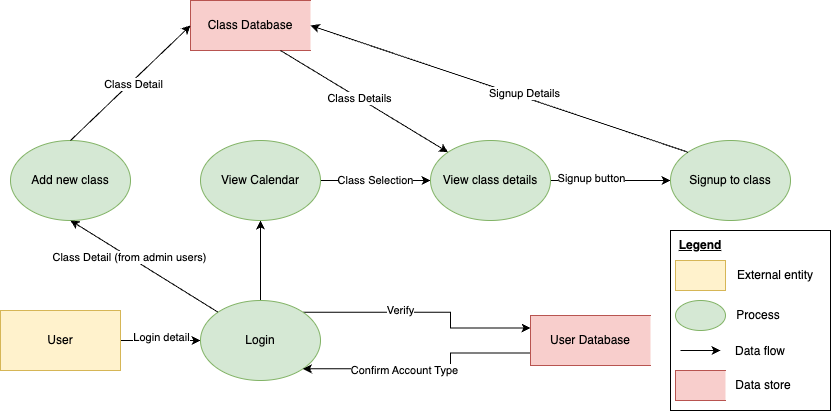

The diagram above was exported from draw.io. Its source (the exported page's mxGraphModel, read from the mxfile embedded in the PNG):
<mxGraphModel dx="1434" dy="796" grid="1" gridSize="10" guides="1" tooltips="1" connect="1" arrows="1" fold="1" page="1" pageScale="1" pageWidth="850" pageHeight="1100" math="0" shadow="0">
  <root>
    <mxCell id="0" />
    <mxCell id="1" parent="0" />
    <mxCell id="VkCA-meekhdvp_MV_riP-53" value="" style="rounded=0;whiteSpace=wrap;html=1;" parent="1" vertex="1">
      <mxGeometry x="680" y="310" width="160" height="180" as="geometry" />
    </mxCell>
    <mxCell id="VkCA-meekhdvp_MV_riP-4" style="edgeStyle=orthogonalEdgeStyle;rounded=0;orthogonalLoop=1;jettySize=auto;html=1;exitX=1;exitY=0.5;exitDx=0;exitDy=0;entryX=0;entryY=0.5;entryDx=0;entryDy=0;" parent="1" source="VkCA-meekhdvp_MV_riP-2" target="VkCA-meekhdvp_MV_riP-3" edge="1">
      <mxGeometry relative="1" as="geometry" />
    </mxCell>
    <mxCell id="VkCA-meekhdvp_MV_riP-45" value="Login detail" style="edgeLabel;html=1;align=center;verticalAlign=middle;resizable=0;points=[];" parent="VkCA-meekhdvp_MV_riP-4" connectable="0" vertex="1">
      <mxGeometry y="4" relative="1" as="geometry">
        <mxPoint as="offset" />
      </mxGeometry>
    </mxCell>
    <mxCell id="VkCA-meekhdvp_MV_riP-2" value="User" style="rounded=0;whiteSpace=wrap;html=1;fillColor=#fff2cc;strokeColor=#d6b656;" parent="1" vertex="1">
      <mxGeometry x="10" y="390" width="120" height="60" as="geometry" />
    </mxCell>
    <mxCell id="VkCA-meekhdvp_MV_riP-6" value="" style="edgeStyle=orthogonalEdgeStyle;rounded=0;orthogonalLoop=1;jettySize=auto;html=1;" parent="1" source="VkCA-meekhdvp_MV_riP-3" target="VkCA-meekhdvp_MV_riP-5" edge="1">
      <mxGeometry relative="1" as="geometry" />
    </mxCell>
    <mxCell id="VkCA-meekhdvp_MV_riP-34" style="edgeStyle=orthogonalEdgeStyle;rounded=0;orthogonalLoop=1;jettySize=auto;html=1;exitX=1;exitY=0;exitDx=0;exitDy=0;entryX=0;entryY=0.25;entryDx=0;entryDy=0;" parent="1" source="VkCA-meekhdvp_MV_riP-3" target="VkCA-meekhdvp_MV_riP-18" edge="1">
      <mxGeometry relative="1" as="geometry">
        <Array as="points">
          <mxPoint x="460" y="392" />
          <mxPoint x="460" y="408" />
        </Array>
      </mxGeometry>
    </mxCell>
    <mxCell id="VkCA-meekhdvp_MV_riP-43" value="Verify" style="edgeLabel;html=1;align=center;verticalAlign=middle;resizable=0;points=[];" parent="VkCA-meekhdvp_MV_riP-34" connectable="0" vertex="1">
      <mxGeometry x="-0.0503" relative="1" as="geometry">
        <mxPoint x="-19" y="-2" as="offset" />
      </mxGeometry>
    </mxCell>
    <mxCell id="VkCA-meekhdvp_MV_riP-3" value="Login" style="ellipse;whiteSpace=wrap;html=1;fillColor=#d5e8d4;strokeColor=#82b366;" parent="1" vertex="1">
      <mxGeometry x="210" y="380" width="120" height="80" as="geometry" />
    </mxCell>
    <mxCell id="VkCA-meekhdvp_MV_riP-8" value="" style="edgeStyle=orthogonalEdgeStyle;rounded=0;orthogonalLoop=1;jettySize=auto;html=1;" parent="1" source="VkCA-meekhdvp_MV_riP-5" target="VkCA-meekhdvp_MV_riP-7" edge="1">
      <mxGeometry relative="1" as="geometry" />
    </mxCell>
    <mxCell id="VkCA-meekhdvp_MV_riP-40" value="Class Selection" style="edgeLabel;html=1;align=center;verticalAlign=middle;resizable=0;points=[];" parent="VkCA-meekhdvp_MV_riP-8" connectable="0" vertex="1">
      <mxGeometry x="-0.025" y="1" relative="1" as="geometry">
        <mxPoint as="offset" />
      </mxGeometry>
    </mxCell>
    <mxCell id="VkCA-meekhdvp_MV_riP-5" value="View Calendar" style="ellipse;whiteSpace=wrap;html=1;fillColor=#d5e8d4;strokeColor=#82b366;" parent="1" vertex="1">
      <mxGeometry x="210" y="220" width="120" height="80" as="geometry" />
    </mxCell>
    <mxCell id="VkCA-meekhdvp_MV_riP-10" value="" style="edgeStyle=orthogonalEdgeStyle;rounded=0;orthogonalLoop=1;jettySize=auto;html=1;" parent="1" source="VkCA-meekhdvp_MV_riP-7" target="VkCA-meekhdvp_MV_riP-9" edge="1">
      <mxGeometry relative="1" as="geometry" />
    </mxCell>
    <mxCell id="VkCA-meekhdvp_MV_riP-41" value="Signup button" style="edgeLabel;html=1;align=center;verticalAlign=middle;resizable=0;points=[];" parent="VkCA-meekhdvp_MV_riP-10" connectable="0" vertex="1">
      <mxGeometry x="-0.3273" y="3" relative="1" as="geometry">
        <mxPoint as="offset" />
      </mxGeometry>
    </mxCell>
    <mxCell id="VkCA-meekhdvp_MV_riP-7" value="View class details" style="ellipse;whiteSpace=wrap;html=1;fillColor=#d5e8d4;strokeColor=#82b366;" parent="1" vertex="1">
      <mxGeometry x="440" y="220" width="120" height="80" as="geometry" />
    </mxCell>
    <mxCell id="VkCA-meekhdvp_MV_riP-9" value="Signup to class" style="ellipse;whiteSpace=wrap;html=1;fillColor=#d5e8d4;strokeColor=#82b366;" parent="1" vertex="1">
      <mxGeometry x="680" y="220" width="120" height="80" as="geometry" />
    </mxCell>
    <mxCell id="VkCA-meekhdvp_MV_riP-17" value="Class Database" style="html=1;dashed=0;whiteSpace=wrap;shape=partialRectangle;right=0;fillColor=#f8cecc;strokeColor=#b85450;" parent="1" vertex="1">
      <mxGeometry x="200" y="80" width="120" height="50" as="geometry" />
    </mxCell>
    <mxCell id="VkCA-meekhdvp_MV_riP-35" style="edgeStyle=orthogonalEdgeStyle;rounded=0;orthogonalLoop=1;jettySize=auto;html=1;exitX=0;exitY=0.75;exitDx=0;exitDy=0;entryX=1;entryY=1;entryDx=0;entryDy=0;" parent="1" source="VkCA-meekhdvp_MV_riP-18" target="VkCA-meekhdvp_MV_riP-3" edge="1">
      <mxGeometry relative="1" as="geometry">
        <Array as="points">
          <mxPoint x="460" y="433" />
          <mxPoint x="460" y="448" />
        </Array>
      </mxGeometry>
    </mxCell>
    <mxCell id="VkCA-meekhdvp_MV_riP-42" value="Confirm Account Type" style="edgeLabel;html=1;align=center;verticalAlign=middle;resizable=0;points=[];" parent="VkCA-meekhdvp_MV_riP-35" connectable="0" vertex="1">
      <mxGeometry x="0.169" y="1" relative="1" as="geometry">
        <mxPoint as="offset" />
      </mxGeometry>
    </mxCell>
    <mxCell id="VkCA-meekhdvp_MV_riP-18" value="User Database" style="html=1;dashed=0;whiteSpace=wrap;shape=partialRectangle;right=0;fillColor=#f8cecc;strokeColor=#b85450;" parent="1" vertex="1">
      <mxGeometry x="540" y="395" width="120" height="50" as="geometry" />
    </mxCell>
    <mxCell id="VkCA-meekhdvp_MV_riP-27" value="" style="endArrow=classic;html=1;rounded=0;entryX=0;entryY=0;entryDx=0;entryDy=0;exitX=0.75;exitY=1;exitDx=0;exitDy=0;" parent="1" source="VkCA-meekhdvp_MV_riP-17" target="VkCA-meekhdvp_MV_riP-7" edge="1">
      <mxGeometry width="50" height="50" relative="1" as="geometry">
        <mxPoint x="350" y="190" as="sourcePoint" />
        <mxPoint x="400" y="140" as="targetPoint" />
      </mxGeometry>
    </mxCell>
    <mxCell id="VkCA-meekhdvp_MV_riP-38" value="Class Details" style="edgeLabel;html=1;align=center;verticalAlign=middle;resizable=0;points=[];" parent="VkCA-meekhdvp_MV_riP-27" connectable="0" vertex="1">
      <mxGeometry x="-0.0581" relative="1" as="geometry">
        <mxPoint as="offset" />
      </mxGeometry>
    </mxCell>
    <mxCell id="VkCA-meekhdvp_MV_riP-28" value="" style="endArrow=classic;html=1;rounded=0;exitX=0;exitY=0;exitDx=0;exitDy=0;entryX=1;entryY=0.5;entryDx=0;entryDy=0;" parent="1" source="VkCA-meekhdvp_MV_riP-9" target="VkCA-meekhdvp_MV_riP-17" edge="1">
      <mxGeometry width="50" height="50" relative="1" as="geometry">
        <mxPoint x="660" y="220" as="sourcePoint" />
        <mxPoint x="710" y="170" as="targetPoint" />
      </mxGeometry>
    </mxCell>
    <mxCell id="VkCA-meekhdvp_MV_riP-39" value="Signup Details" style="edgeLabel;html=1;align=center;verticalAlign=middle;resizable=0;points=[];" parent="VkCA-meekhdvp_MV_riP-28" connectable="0" vertex="1">
      <mxGeometry x="-0.1262" y="-4" relative="1" as="geometry">
        <mxPoint as="offset" />
      </mxGeometry>
    </mxCell>
    <mxCell id="VkCA-meekhdvp_MV_riP-30" value="Add new class" style="ellipse;whiteSpace=wrap;html=1;fillColor=#d5e8d4;strokeColor=#82b366;" parent="1" vertex="1">
      <mxGeometry x="20" y="220" width="120" height="80" as="geometry" />
    </mxCell>
    <mxCell id="VkCA-meekhdvp_MV_riP-32" value="" style="endArrow=classic;html=1;rounded=0;entryX=0.5;entryY=1;entryDx=0;entryDy=0;exitX=0;exitY=0;exitDx=0;exitDy=0;" parent="1" source="VkCA-meekhdvp_MV_riP-3" target="VkCA-meekhdvp_MV_riP-30" edge="1">
      <mxGeometry width="50" height="50" relative="1" as="geometry">
        <mxPoint x="300" y="140" as="sourcePoint" />
        <mxPoint x="428" y="242" as="targetPoint" />
      </mxGeometry>
    </mxCell>
    <mxCell id="VkCA-meekhdvp_MV_riP-36" value="Class Detail (from admin users)" style="edgeLabel;html=1;align=center;verticalAlign=middle;resizable=0;points=[];" parent="VkCA-meekhdvp_MV_riP-32" connectable="0" vertex="1">
      <mxGeometry x="0.2116" relative="1" as="geometry">
        <mxPoint as="offset" />
      </mxGeometry>
    </mxCell>
    <mxCell id="VkCA-meekhdvp_MV_riP-33" value="" style="endArrow=classic;html=1;rounded=0;entryX=0;entryY=0.5;entryDx=0;entryDy=0;exitX=0.5;exitY=0;exitDx=0;exitDy=0;" parent="1" source="VkCA-meekhdvp_MV_riP-30" target="VkCA-meekhdvp_MV_riP-17" edge="1">
      <mxGeometry width="50" height="50" relative="1" as="geometry">
        <mxPoint x="70" y="160" as="sourcePoint" />
        <mxPoint x="120" y="110" as="targetPoint" />
      </mxGeometry>
    </mxCell>
    <mxCell id="VkCA-meekhdvp_MV_riP-37" value="Class Detail" style="edgeLabel;html=1;align=center;verticalAlign=middle;resizable=0;points=[];" parent="VkCA-meekhdvp_MV_riP-33" connectable="0" vertex="1">
      <mxGeometry x="0.0132" y="-2" relative="1" as="geometry">
        <mxPoint as="offset" />
      </mxGeometry>
    </mxCell>
    <mxCell id="VkCA-meekhdvp_MV_riP-47" value="&lt;b&gt;&lt;u&gt;Legend&lt;/u&gt;&lt;/b&gt;" style="text;html=1;strokeColor=none;fillColor=none;align=center;verticalAlign=middle;whiteSpace=wrap;rounded=0;" parent="1" vertex="1">
      <mxGeometry x="680" y="310" width="60" height="30" as="geometry" />
    </mxCell>
    <mxCell id="VkCA-meekhdvp_MV_riP-48" value="" style="rounded=0;whiteSpace=wrap;html=1;fillColor=#fff2cc;strokeColor=#d6b656;" parent="1" vertex="1">
      <mxGeometry x="685" y="340" width="50" height="30" as="geometry" />
    </mxCell>
    <mxCell id="VkCA-meekhdvp_MV_riP-49" value="" style="ellipse;whiteSpace=wrap;html=1;fillColor=#d5e8d4;strokeColor=#82b366;" parent="1" vertex="1">
      <mxGeometry x="685" y="380" width="50" height="30" as="geometry" />
    </mxCell>
    <mxCell id="VkCA-meekhdvp_MV_riP-50" value="" style="endArrow=classic;html=1;rounded=0;" parent="1" edge="1">
      <mxGeometry width="50" height="50" relative="1" as="geometry">
        <mxPoint x="690" y="430" as="sourcePoint" />
        <mxPoint x="730" y="430" as="targetPoint" />
      </mxGeometry>
    </mxCell>
    <mxCell id="VkCA-meekhdvp_MV_riP-51" value="" style="html=1;dashed=0;whiteSpace=wrap;shape=partialRectangle;right=0;fillColor=#f8cecc;strokeColor=#b85450;" parent="1" vertex="1">
      <mxGeometry x="685" y="450" width="50" height="30" as="geometry" />
    </mxCell>
    <mxCell id="VkCA-meekhdvp_MV_riP-52" value="External entity" style="text;html=1;strokeColor=none;fillColor=none;align=center;verticalAlign=middle;whiteSpace=wrap;rounded=0;" parent="1" vertex="1">
      <mxGeometry x="745" y="340" width="80" height="30" as="geometry" />
    </mxCell>
    <mxCell id="VkCA-meekhdvp_MV_riP-54" value="Process" style="text;html=1;strokeColor=none;fillColor=none;align=center;verticalAlign=middle;whiteSpace=wrap;rounded=0;" parent="1" vertex="1">
      <mxGeometry x="728" y="380" width="80" height="30" as="geometry" />
    </mxCell>
    <mxCell id="VkCA-meekhdvp_MV_riP-55" value="Data flow" style="text;html=1;strokeColor=none;fillColor=none;align=center;verticalAlign=middle;whiteSpace=wrap;rounded=0;" parent="1" vertex="1">
      <mxGeometry x="730" y="416" width="80" height="30" as="geometry" />
    </mxCell>
    <mxCell id="VkCA-meekhdvp_MV_riP-56" value="Data store" style="text;html=1;strokeColor=none;fillColor=none;align=center;verticalAlign=middle;whiteSpace=wrap;rounded=0;" parent="1" vertex="1">
      <mxGeometry x="738" y="450" width="70" height="30" as="geometry" />
    </mxCell>
  </root>
</mxGraphModel>